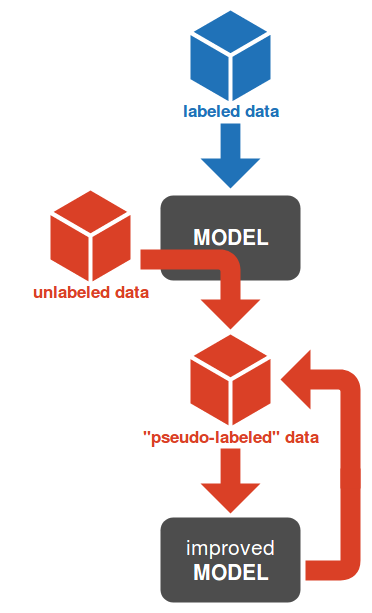

The diagram above was exported from draw.io. Its source (the exported page's mxGraphModel, read from the mxfile embedded in the PNG):
<mxGraphModel dx="1180" dy="683" grid="1" gridSize="10" guides="1" tooltips="1" connect="1" arrows="1" fold="1" page="1" pageScale="1" pageWidth="850" pageHeight="1100" math="0" shadow="0">
  <root>
    <mxCell id="0" />
    <mxCell id="1" parent="0" />
    <mxCell id="Qz2d48yXcLMUpMi3PVLl-3" value="" style="pointerEvents=1;shadow=0;dashed=0;html=1;strokeColor=none;labelPosition=center;verticalLabelPosition=bottom;verticalAlign=top;outlineConnect=0;align=center;shape=mxgraph.office.concepts.node_generic;fillColor=#DA4026;fontSize=16;aspect=fixed;" parent="1" vertex="1">
      <mxGeometry x="300" y="220" width="80" height="90.95" as="geometry" />
    </mxCell>
    <mxCell id="Qz2d48yXcLMUpMi3PVLl-4" value="" style="pointerEvents=1;shadow=0;dashed=0;html=1;strokeColor=none;labelPosition=center;verticalLabelPosition=bottom;verticalAlign=top;outlineConnect=0;align=center;shape=mxgraph.office.concepts.node_generic;fillColor=#2072B8;fontSize=16;aspect=fixed;" parent="1" vertex="1">
      <mxGeometry x="440" y="40" width="80" height="90.65" as="geometry" />
    </mxCell>
    <mxCell id="Qz2d48yXcLMUpMi3PVLl-5" value="" style="html=1;shadow=0;dashed=0;align=center;verticalAlign=middle;shape=mxgraph.arrows2.arrow;dy=0.67;dx=29.98;direction=south;notch=0;strokeColor=none;fillColor=#2072B8;fontSize=16;" parent="1" vertex="1">
      <mxGeometry x="450" y="153" width="60" height="65" as="geometry" />
    </mxCell>
    <mxCell id="Qz2d48yXcLMUpMi3PVLl-9" value="&lt;font style=&quot;font-size: 21px&quot; color=&quot;#FFFFFF&quot;&gt;&lt;b&gt;MODEL&lt;/b&gt;&lt;/font&gt;" style="rounded=1;whiteSpace=wrap;html=1;strokeColor=none;fillColor=#4D4D4D;fontSize=16;direction=south;" parent="1" vertex="1">
      <mxGeometry x="410" y="225" width="140" height="85" as="geometry" />
    </mxCell>
    <mxCell id="fsP-1c3oOQgE2M2T9hQ8-1" value="&lt;font style=&quot;font-size: 17px&quot;&gt;&lt;b&gt;&lt;font style=&quot;font-size: 17px&quot; color=&quot;#2072B8&quot;&gt;labeled data&lt;/font&gt;&lt;/b&gt;&lt;/font&gt;" style="text;html=1;strokeColor=none;fillColor=none;align=center;verticalAlign=middle;whiteSpace=wrap;rounded=0;" parent="1" vertex="1">
      <mxGeometry x="420" y="130" width="120" height="20" as="geometry" />
    </mxCell>
    <mxCell id="Qz2d48yXcLMUpMi3PVLl-1" value="" style="html=1;shadow=0;dashed=0;align=center;verticalAlign=middle;shape=mxgraph.arrows2.bendArrow;dy=10.02;dx=30;notch=0;arrowHead=60.01;rounded=1;fontSize=16;rotation=90;strokeColor=none;fillColor=#DA4026;" parent="1" vertex="1">
      <mxGeometry x="410" y="259" width="80" height="120" as="geometry" />
    </mxCell>
    <mxCell id="p0vyyPErJXkTotvQev0c-1" value="&lt;font style=&quot;font-size: 17px&quot; color=&quot;#DA4026&quot;&gt;&lt;b&gt;&lt;font style=&quot;font-size: 17px&quot;&gt;unlabeled data&lt;/font&gt;&lt;/b&gt;&lt;/font&gt;" style="text;html=1;strokeColor=none;fillColor=none;align=center;verticalAlign=middle;whiteSpace=wrap;rounded=0;" vertex="1" parent="1">
      <mxGeometry x="260" y="311" width="160" height="20" as="geometry" />
    </mxCell>
    <mxCell id="p0vyyPErJXkTotvQev0c-2" value="" style="pointerEvents=1;shadow=0;dashed=0;html=1;strokeColor=none;labelPosition=center;verticalLabelPosition=bottom;verticalAlign=top;outlineConnect=0;align=center;shape=mxgraph.office.concepts.node_generic;fillColor=#DA4026;fontSize=16;aspect=fixed;" vertex="1" parent="1">
      <mxGeometry x="440" y="364" width="80" height="90.88" as="geometry" />
    </mxCell>
    <mxCell id="p0vyyPErJXkTotvQev0c-3" value="&lt;font style=&quot;font-size: 17px&quot; color=&quot;#DA4026&quot;&gt;&lt;b&gt;&lt;font style=&quot;font-size: 17px&quot;&gt;&quot;pseudo-labeled&quot; data&lt;/font&gt;&lt;/b&gt;&lt;/font&gt;" style="text;html=1;strokeColor=none;fillColor=none;align=center;verticalAlign=middle;whiteSpace=wrap;rounded=0;" vertex="1" parent="1">
      <mxGeometry x="390" y="456" width="180" height="20" as="geometry" />
    </mxCell>
    <mxCell id="p0vyyPErJXkTotvQev0c-9" value="" style="endArrow=none;html=1;strokeWidth=20;rounded=1;strokeColor=#DA4026;" edge="1" parent="1">
      <mxGeometry width="50" height="50" relative="1" as="geometry">
        <mxPoint x="555" y="600" as="sourcePoint" />
        <mxPoint x="600" y="498" as="targetPoint" />
        <Array as="points">
          <mxPoint x="600" y="600" />
        </Array>
      </mxGeometry>
    </mxCell>
    <mxCell id="p0vyyPErJXkTotvQev0c-11" value="" style="html=1;shadow=0;dashed=0;align=center;verticalAlign=middle;shape=mxgraph.arrows2.arrow;dy=0.67;dx=29.98;direction=south;notch=0;strokeColor=none;fillColor=#DA4026;fontSize=16;" vertex="1" parent="1">
      <mxGeometry x="450" y="477.9268292682927" width="60" height="65" as="geometry" />
    </mxCell>
    <mxCell id="p0vyyPErJXkTotvQev0c-12" value="&lt;div&gt;&lt;font style=&quot;font-size: 21px&quot; color=&quot;#FFFFFF&quot;&gt;improved&lt;br&gt;&lt;b&gt;&lt;/b&gt;&lt;/font&gt;&lt;/div&gt;&lt;div&gt;&lt;font style=&quot;font-size: 21px&quot; color=&quot;#FFFFFF&quot;&gt;&lt;b&gt;MODEL&lt;/b&gt;&lt;/font&gt;&lt;/div&gt;" style="rounded=1;whiteSpace=wrap;html=1;strokeColor=none;fillColor=#4D4D4D;fontSize=16;direction=south;" vertex="1" parent="1">
      <mxGeometry x="410" y="546.890243902439" width="140" height="85" as="geometry" />
    </mxCell>
    <mxCell id="p0vyyPErJXkTotvQev0c-13" value="" style="html=1;shadow=0;dashed=0;align=center;verticalAlign=middle;shape=mxgraph.arrows2.bendArrow;dy=10.02;dx=30;notch=0;arrowHead=60.01;rounded=1;fontSize=16;rotation=180;strokeColor=none;fillColor=#DA4026;flipV=1;" vertex="1" parent="1">
      <mxGeometry x="530" y="379" width="80" height="139" as="geometry" />
    </mxCell>
  </root>
</mxGraphModel>